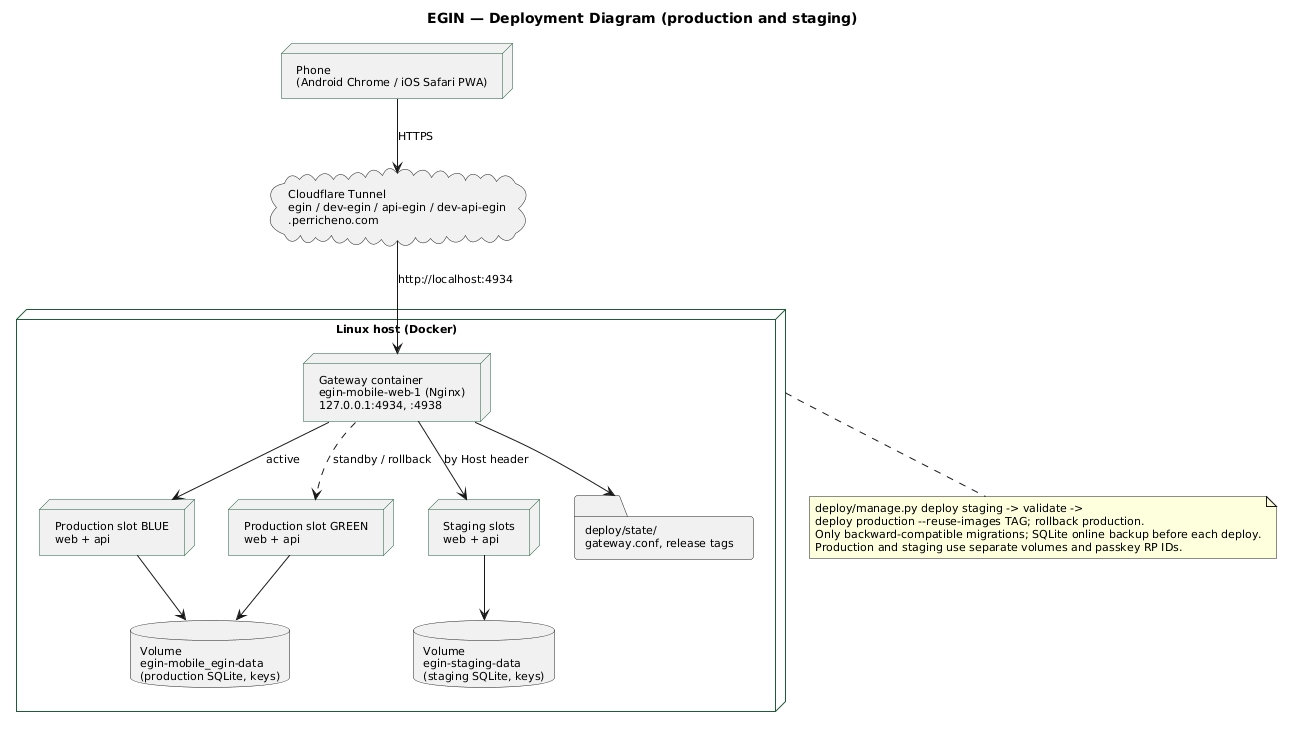

The diagram above was rendered by PlantUML. Its source (embedded in the PNG):
@startuml EGIN_Deployment
title EGIN — Deployment Diagram (production and staging)
skinparam shadowing false
skinparam defaultFontName Arial
skinparam defaultFontSize 11
skinparam node {
  BorderColor #1F5A3A
}

node "Phone\n(Android Chrome / iOS Safari PWA)" as phone
cloud "Cloudflare Tunnel\negin / dev-egin / api-egin / dev-api-egin\n.perricheno.com" as cf

node "Linux host (Docker)" as host {
  node "Gateway container\negin-mobile-web-1 (Nginx)\n127.0.0.1:4934, :4938" as gw
  node "Production slot BLUE\nweb + api" as pb
  node "Production slot GREEN\nweb + api" as pg
  node "Staging slots\nweb + api" as st
  database "Volume\negin-mobile_egin-data\n(production SQLite, keys)" as vprod
  database "Volume\negin-staging-data\n(staging SQLite, keys)" as vstg
  folder "deploy/state/\ngateway.conf, release tags" as state
}

phone --> cf : HTTPS
cf --> gw : http://localhost:4934
gw --> pb : active
gw ..> pg : standby / rollback
gw --> st : by Host header
pb --> vprod
pg --> vprod
st --> vstg
gw --> state

note bottom of host
  deploy/manage.py deploy staging -> validate ->
  deploy production --reuse-images TAG; rollback production.
  Only backward-compatible migrations; SQLite online backup before each deploy.
  Production and staging use separate volumes and passkey RP IDs.
end note
@enduml